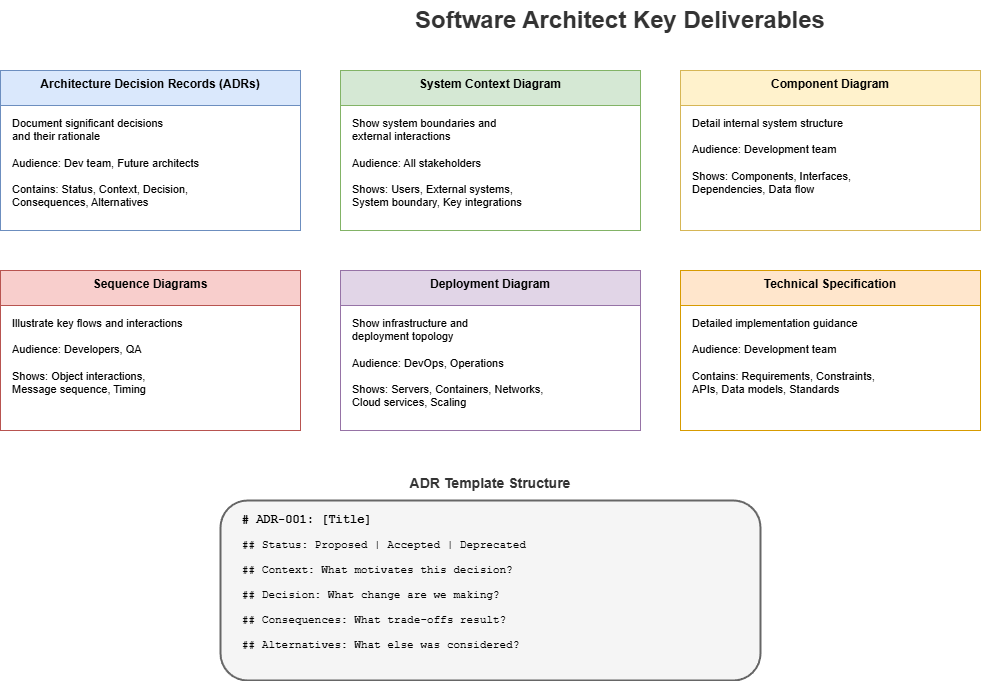

The diagram above was exported from draw.io. Its source (the exported page's mxGraphModel, read from the mxfile embedded in the PNG):
<mxGraphModel dx="2566" dy="1139" grid="1" gridSize="10" guides="1" tooltips="1" connect="1" arrows="1" fold="1" page="1" pageScale="1" pageWidth="1600" pageHeight="900" math="0" shadow="0">
  <root>
    <mxCell id="0" />
    <mxCell id="1" parent="0" />
    <mxCell id="title" value="Software Architect Key Deliverables" style="text;html=1;strokeColor=none;fillColor=none;align=center;verticalAlign=middle;whiteSpace=wrap;rounded=0;fontSize=24;fontStyle=1;fontColor=#333333;" parent="1" vertex="1">
      <mxGeometry x="450" y="20" width="500" height="40" as="geometry" />
    </mxCell>
    <mxCell id="adr" value="Architecture Decision Records (ADRs)" style="swimlane;fontStyle=1;align=center;verticalAlign=top;childLayout=stackLayout;horizontal=1;startSize=35;horizontalStack=0;resizeParent=1;resizeParentMax=0;resizeLast=0;collapsible=0;marginBottom=0;fillColor=#dae8fc;strokeColor=#6c8ebf;fontSize=12;" parent="1" vertex="1">
      <mxGeometry x="80" y="90" width="300" height="160" as="geometry" />
    </mxCell>
    <mxCell id="adr-content" value="Document significant decisions&#10;and their rationale&#10;&#10;Audience: Dev team, Future architects&#10;&#10;Contains: Status, Context, Decision,&#10;Consequences, Alternatives" style="text;html=1;strokeColor=none;fillColor=none;align=left;verticalAlign=top;whiteSpace=wrap;rounded=0;fontSize=11;spacingLeft=10;spacingTop=5;" parent="adr" vertex="1">
      <mxGeometry y="35" width="300" height="125" as="geometry" />
    </mxCell>
    <mxCell id="context" value="System Context Diagram" style="swimlane;fontStyle=1;align=center;verticalAlign=top;childLayout=stackLayout;horizontal=1;startSize=35;horizontalStack=0;resizeParent=1;resizeParentMax=0;resizeLast=0;collapsible=0;marginBottom=0;fillColor=#d5e8d4;strokeColor=#82b366;fontSize=12;" parent="1" vertex="1">
      <mxGeometry x="420" y="90" width="300" height="160" as="geometry" />
    </mxCell>
    <mxCell id="context-content" value="Show system boundaries and&#10;external interactions&#10;&#10;Audience: All stakeholders&#10;&#10;Shows: Users, External systems,&#10;System boundary, Key integrations" style="text;html=1;strokeColor=none;fillColor=none;align=left;verticalAlign=top;whiteSpace=wrap;rounded=0;fontSize=11;spacingLeft=10;spacingTop=5;" parent="context" vertex="1">
      <mxGeometry y="35" width="300" height="125" as="geometry" />
    </mxCell>
    <mxCell id="component" value="Component Diagram" style="swimlane;fontStyle=1;align=center;verticalAlign=top;childLayout=stackLayout;horizontal=1;startSize=35;horizontalStack=0;resizeParent=1;resizeParentMax=0;resizeLast=0;collapsible=0;marginBottom=0;fillColor=#fff2cc;strokeColor=#d6b656;fontSize=12;" parent="1" vertex="1">
      <mxGeometry x="760" y="90" width="300" height="160" as="geometry" />
    </mxCell>
    <mxCell id="component-content" value="Detail internal system structure&#10;&#10;Audience: Development team&#10;&#10;Shows: Components, Interfaces,&#10;Dependencies, Data flow" style="text;html=1;strokeColor=none;fillColor=none;align=left;verticalAlign=top;whiteSpace=wrap;rounded=0;fontSize=11;spacingLeft=10;spacingTop=5;" parent="component" vertex="1">
      <mxGeometry y="35" width="300" height="125" as="geometry" />
    </mxCell>
    <mxCell id="sequence" value="Sequence Diagrams" style="swimlane;fontStyle=1;align=center;verticalAlign=top;childLayout=stackLayout;horizontal=1;startSize=35;horizontalStack=0;resizeParent=1;resizeParentMax=0;resizeLast=0;collapsible=0;marginBottom=0;fillColor=#f8cecc;strokeColor=#b85450;fontSize=12;" parent="1" vertex="1">
      <mxGeometry x="80" y="290" width="300" height="160" as="geometry" />
    </mxCell>
    <mxCell id="sequence-content" value="Illustrate key flows and interactions&#10;&#10;Audience: Developers, QA&#10;&#10;Shows: Object interactions,&#10;Message sequence, Timing" style="text;html=1;strokeColor=none;fillColor=none;align=left;verticalAlign=top;whiteSpace=wrap;rounded=0;fontSize=11;spacingLeft=10;spacingTop=5;" parent="sequence" vertex="1">
      <mxGeometry y="35" width="300" height="125" as="geometry" />
    </mxCell>
    <mxCell id="deployment" value="Deployment Diagram" style="swimlane;fontStyle=1;align=center;verticalAlign=top;childLayout=stackLayout;horizontal=1;startSize=35;horizontalStack=0;resizeParent=1;resizeParentMax=0;resizeLast=0;collapsible=0;marginBottom=0;fillColor=#e1d5e7;strokeColor=#9673a6;fontSize=12;" parent="1" vertex="1">
      <mxGeometry x="420" y="290" width="300" height="160" as="geometry" />
    </mxCell>
    <mxCell id="deployment-content" value="Show infrastructure and&#10;deployment topology&#10;&#10;Audience: DevOps, Operations&#10;&#10;Shows: Servers, Containers, Networks,&#10;Cloud services, Scaling" style="text;html=1;strokeColor=none;fillColor=none;align=left;verticalAlign=top;whiteSpace=wrap;rounded=0;fontSize=11;spacingLeft=10;spacingTop=5;" parent="deployment" vertex="1">
      <mxGeometry y="35" width="300" height="125" as="geometry" />
    </mxCell>
    <mxCell id="spec" value="Technical Specification" style="swimlane;fontStyle=1;align=center;verticalAlign=top;childLayout=stackLayout;horizontal=1;startSize=35;horizontalStack=0;resizeParent=1;resizeParentMax=0;resizeLast=0;collapsible=0;marginBottom=0;fillColor=#ffe6cc;strokeColor=#d79b00;fontSize=12;" parent="1" vertex="1">
      <mxGeometry x="760" y="290" width="300" height="160" as="geometry" />
    </mxCell>
    <mxCell id="spec-content" value="Detailed implementation guidance&#10;&#10;Audience: Development team&#10;&#10;Contains: Requirements, Constraints,&#10;APIs, Data models, Standards" style="text;html=1;strokeColor=none;fillColor=none;align=left;verticalAlign=top;whiteSpace=wrap;rounded=0;fontSize=11;spacingLeft=10;spacingTop=5;" parent="spec" vertex="1">
      <mxGeometry y="35" width="300" height="125" as="geometry" />
    </mxCell>
    <mxCell id="adr-template-title" value="ADR Template Structure" style="text;html=1;strokeColor=none;fillColor=none;align=center;verticalAlign=middle;whiteSpace=wrap;rounded=0;fontSize=14;fontStyle=1;fontColor=#333333;" parent="1" vertex="1">
      <mxGeometry x="420" y="490" width="300" height="25" as="geometry" />
    </mxCell>
    <mxCell id="adr-template" value="" style="rounded=1;whiteSpace=wrap;html=1;fillColor=#f5f5f5;strokeColor=#666666;strokeWidth=2;" parent="1" vertex="1">
      <mxGeometry x="300" y="520" width="540" height="180" as="geometry" />
    </mxCell>
    <mxCell id="adr-t1" value="# ADR-001: [Title]" style="text;html=1;strokeColor=none;fillColor=none;align=left;verticalAlign=middle;whiteSpace=wrap;rounded=0;fontSize=12;fontStyle=1;fontFamily=Courier New;" parent="1" vertex="1">
      <mxGeometry x="320" y="530" width="200" height="20" as="geometry" />
    </mxCell>
    <mxCell id="adr-t2" value="## Status: Proposed | Accepted | Deprecated" style="text;html=1;strokeColor=none;fillColor=none;align=left;verticalAlign=middle;whiteSpace=wrap;rounded=0;fontSize=11;fontFamily=Courier New;" parent="1" vertex="1">
      <mxGeometry x="320" y="555" width="350" height="20" as="geometry" />
    </mxCell>
    <mxCell id="adr-t3" value="## Context: What motivates this decision?" style="text;html=1;strokeColor=none;fillColor=none;align=left;verticalAlign=middle;whiteSpace=wrap;rounded=0;fontSize=11;fontFamily=Courier New;" parent="1" vertex="1">
      <mxGeometry x="320" y="580" width="350" height="20" as="geometry" />
    </mxCell>
    <mxCell id="adr-t4" value="## Decision: What change are we making?" style="text;html=1;strokeColor=none;fillColor=none;align=left;verticalAlign=middle;whiteSpace=wrap;rounded=0;fontSize=11;fontFamily=Courier New;" parent="1" vertex="1">
      <mxGeometry x="320" y="605" width="350" height="20" as="geometry" />
    </mxCell>
    <mxCell id="adr-t5" value="## Consequences: What trade-offs result?" style="text;html=1;strokeColor=none;fillColor=none;align=left;verticalAlign=middle;whiteSpace=wrap;rounded=0;fontSize=11;fontFamily=Courier New;" parent="1" vertex="1">
      <mxGeometry x="320" y="630" width="350" height="20" as="geometry" />
    </mxCell>
    <mxCell id="adr-t6" value="## Alternatives: What else was considered?" style="text;html=1;strokeColor=none;fillColor=none;align=left;verticalAlign=middle;whiteSpace=wrap;rounded=0;fontSize=11;fontFamily=Courier New;" parent="1" vertex="1">
      <mxGeometry x="320" y="655" width="350" height="20" as="geometry" />
    </mxCell>
  </root>
</mxGraphModel>